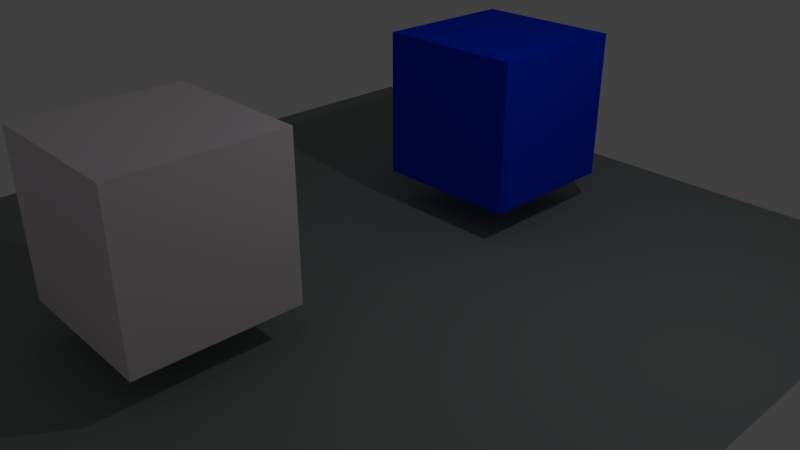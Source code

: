 # Source: square.blend  (saved by Blender 2.79.0; exported with 4.5.12 LTS)
import bpy
from mathutils import Matrix  # noqa: F401  (used for matrix-valued properties, if any)

bpy.ops.wm.read_factory_settings(use_empty=True)
scene = bpy.context.scene
scene.name = 'Scene'

# ---- collections
col_collection_1 = bpy.data.collections.new('Collection 1'); scene.collection.children.link(col_collection_1)

# ---- materials (node trees are filled in below, after node groups)
mat_material_001 = bpy.data.materials.new('Material.001')
mat_material_001.alpha_threshold = 0.0
mat_material_001.use_transparent_shadow = False
mat_material_001.diffuse_color = (0.232, 0.2598, 0.2526, 1.0)
mat_material_001.roughness = 0.5
mat_material_003 = bpy.data.materials.new('Material.003')
mat_material_003.alpha_threshold = 0.0
mat_material_003.use_transparent_shadow = False
mat_material_003.diffuse_color = (0.8, 0.7227, 0.7802, 1.0)
mat_material_003.roughness = 0.5
mat_material_003.line_color = (0.0, 0.0, 0.0, 1.0)
mat_material_002 = bpy.data.materials.new('Material.002')
mat_material_002.alpha_threshold = 0.0
mat_material_002.use_transparent_shadow = False
mat_material_002.diffuse_color = (0.0, 0.03712, 0.8, 1.0)
mat_material_002.roughness = 0.5
mat_material_002.line_color = (0.0, 0.0, 0.0, 1.0)

# ---- material node trees

# ---- world
world_world = bpy.data.worlds.new('World'); scene.world = world_world
world_world.color = (0.05088, 0.05088, 0.05088)
world_world.use_sun_shadow = False
world_world.sun_shadow_jitter_overblur = 0.0
world_world.cycles.sampling_method = 'MANUAL'

# ---- cameras
cam_camera = bpy.data.cameras.new('Camera')
cam_camera.clip_end = 100.0
cam_camera.lens = 35.0
cam_camera.sensor_width = 32.0
cam_camera.sensor_height = 18.0
cam_camera.ortho_scale = 7.314
cam_camera.dof.focus_distance = 0.0
cam_camera.dof.aperture_fstop = 128.0

# ---- lights
light_lamp = bpy.data.lights.new('Lamp', 'POINT')
light_lamp.transmission_factor = 0.0
light_lamp.cutoff_distance = 30.0
light_lamp.energy = 100.0
light_lamp.shadow_buffer_clip_start = 1.001
light_lamp.shadow_soft_size = 0.1
light_lamp.shadow_maximum_resolution = 0.006
light_lamp.use_absolute_resolution = True

# ---- meshes
me_plane = bpy.data.meshes.new('Plane')
me_plane.from_pydata([(-1.0, -1.0, 0.0), (1.0, -1.0, 0.0), (-1.0, 1.0, 0.0), (1.0, 1.0, 0.0)], [], [(0, 1, 3, 2)])
me_plane.materials.append(mat_material_001)
me_plane.use_remesh_preserve_volume = False
me_plane.use_remesh_preserve_attributes = False
me_plane.use_mirror_vertex_groups = False
me_plane.update()
me_cube = bpy.data.meshes.new('Cube')
me_cube.from_pydata([(1.0, 1.0, -1.0), (1.0, -1.0, -1.0), (-1.0, -1.0, -1.0), (-1.0, 1.0, -1.0), (1.0, 1.0, 1.0), (1.0, -1.0, 1.0), (-1.0, -1.0, 1.0), (-1.0, 1.0, 1.0)], [], [(0, 1, 2, 3), (4, 7, 6, 5), (0, 4, 5, 1), (1, 5, 6, 2), (2, 6, 7, 3), (4, 0, 3, 7)])
me_cube.materials.append(mat_material_003)
me_cube.use_remesh_preserve_volume = False
me_cube.use_remesh_preserve_attributes = False
me_cube.use_mirror_vertex_groups = False
me_cube.update()
me_cube_001 = bpy.data.meshes.new('Cube.001')
me_cube_001.from_pydata([(1.0, 1.0, -1.0), (1.0, -1.0, -1.0), (-1.0, -1.0, -1.0), (-1.0, 1.0, -1.0), (1.0, 1.0, 1.0), (1.0, -1.0, 1.0), (-1.0, -1.0, 1.0), (-1.0, 1.0, 1.0)], [], [(0, 1, 2, 3), (4, 7, 6, 5), (0, 4, 5, 1), (1, 5, 6, 2), (2, 6, 7, 3), (4, 0, 3, 7)])
me_cube_001.materials.append(mat_material_002)
me_cube_001.use_remesh_preserve_volume = False
me_cube_001.use_remesh_preserve_attributes = False
me_cube_001.use_mirror_vertex_groups = False
me_cube_001.update()

# ---- objects
ob_plane = bpy.data.objects.new('Plane', me_plane)
ob_cube = bpy.data.objects.new('Cube', me_cube)
ob_lamp = bpy.data.objects.new('Lamp', light_lamp)
ob_camera = bpy.data.objects.new('Camera', cam_camera)
ob_cube_001 = bpy.data.objects.new('Cube.001', me_cube_001)

# ---- transforms, parenting, visibility, modifiers, constraints
ob_plane.location = (0.0, 0.0, 0.0)
ob_plane.scale = (5.0, 5.0, 1.0)
ob_plane.lineart.crease_threshold = 0.0
ob_cube.location = (0.0, -2.813, 1.458)
ob_cube.lock_rotations_4d = False
ob_cube.empty_display_type = 'ARROWS'
ob_cube.lineart.crease_threshold = 0.0
ob_lamp.location = (4.076, 1.005, 5.904)
ob_lamp.rotation_euler = (0.6503, 0.05522, 1.866)
ob_lamp.lock_rotations_4d = False
ob_lamp.empty_display_type = 'ARROWS'
ob_lamp.color = (0.0, 0.0, 0.0, 0.0)
ob_lamp.lineart.crease_threshold = 0.0
ob_camera.location = (7.481, -6.508, 5.344)
ob_camera.rotation_euler = (1.109, 0.0, 0.8149)
ob_camera.lock_rotations_4d = False
ob_camera.empty_display_type = 'ARROWS'
ob_camera.color = (0.0, 0.0, 0.0, 0.0)
ob_camera.display_type = 'WIRE'
ob_camera.lineart.crease_threshold = 0.0
ob_cube_001.location = (0.0, 2.351, 1.458)
ob_cube_001.lock_rotations_4d = False
ob_cube_001.empty_display_type = 'ARROWS'
ob_cube_001.lineart.crease_threshold = 0.0

# ---- collection membership
col_collection_1.objects.link(ob_plane)
col_collection_1.objects.link(ob_cube)
col_collection_1.objects.link(ob_lamp)
col_collection_1.objects.link(ob_camera)
col_collection_1.objects.link(ob_cube_001)

# ---- scene / render settings (as saved in the file)
scene.camera = ob_camera
scene.frame_start = 1; scene.frame_end = 250; scene.frame_set(1)
scene.render.engine = 'BLENDER_EEVEE_NEXT'
scene.render.resolution_percentage = 50
scene.render.dither_intensity = 0.0
scene.cycles.use_denoising = False
scene.cycles.samples = 128
scene.cycles.sampling_pattern = 'TABULATED_SOBOL'
scene.cycles.use_adaptive_sampling = False
scene.cycles.use_light_tree = False
scene.cycles.blur_glossy = 0.0
scene.cycles.sample_clamp_indirect = 0.0
scene.view_settings.view_transform = 'Standard'
bpy.context.view_layer.update()
